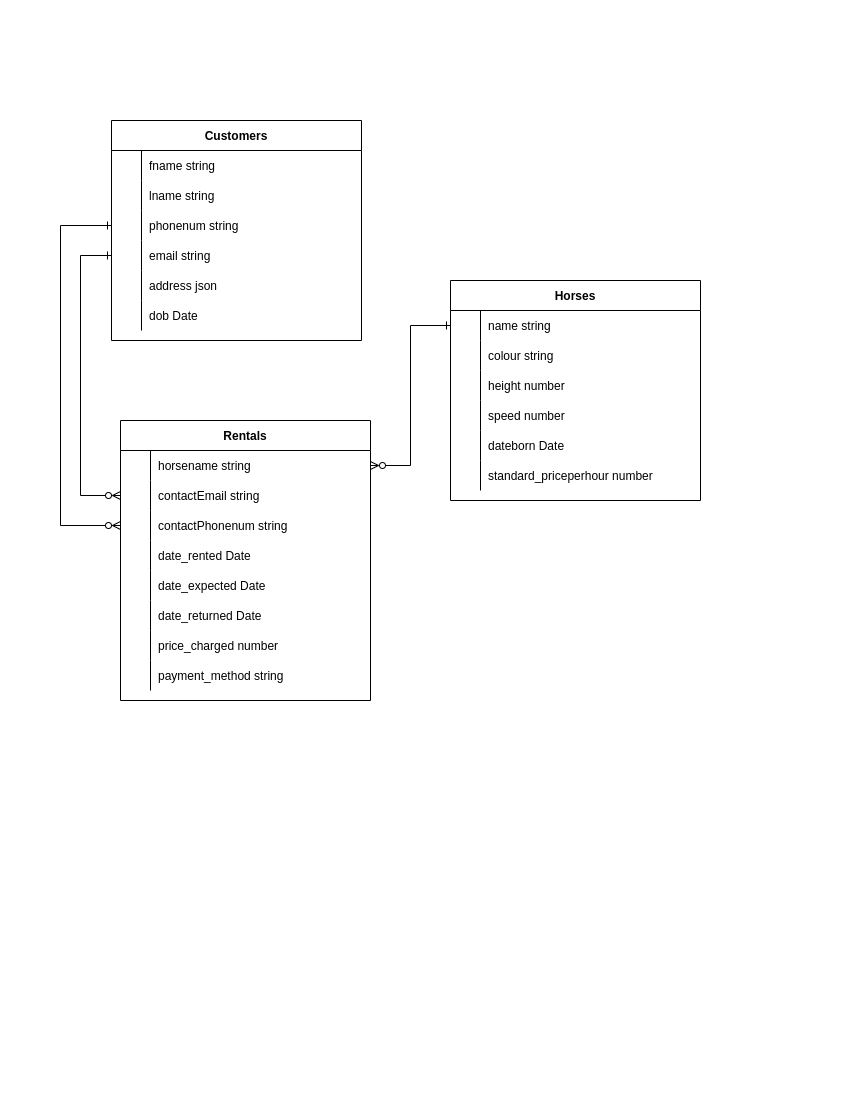

The diagram above was exported from draw.io. Its source (the exported page's mxGraphModel, read from the mxfile embedded in the PNG):
<mxGraphModel dx="1428" dy="843" grid="1" gridSize="10" guides="1" tooltips="1" connect="1" arrows="1" fold="1" page="1" pageScale="1" pageWidth="850" pageHeight="1100" math="0" shadow="0" extFonts="Permanent Marker^https://fonts.googleapis.com/css?family=Permanent+Marker">
  <root>
    <mxCell id="0" />
    <mxCell id="1" parent="0" />
    <mxCell id="C-vyLk0tnHw3VtMMgP7b-2" value="Rentals" style="shape=table;startSize=30;container=1;collapsible=1;childLayout=tableLayout;fixedRows=1;rowLines=0;fontStyle=1;align=center;resizeLast=1;" parent="1" vertex="1">
      <mxGeometry x="120" y="420" width="250" height="280" as="geometry" />
    </mxCell>
    <mxCell id="C-vyLk0tnHw3VtMMgP7b-6" value="" style="shape=partialRectangle;collapsible=0;dropTarget=0;pointerEvents=0;fillColor=none;points=[[0,0.5],[1,0.5]];portConstraint=eastwest;top=0;left=0;right=0;bottom=0;" parent="C-vyLk0tnHw3VtMMgP7b-2" vertex="1">
      <mxGeometry y="30" width="250" height="30" as="geometry" />
    </mxCell>
    <mxCell id="C-vyLk0tnHw3VtMMgP7b-7" value="" style="shape=partialRectangle;overflow=hidden;connectable=0;fillColor=none;top=0;left=0;bottom=0;right=0;" parent="C-vyLk0tnHw3VtMMgP7b-6" vertex="1">
      <mxGeometry width="30" height="30" as="geometry">
        <mxRectangle width="30" height="30" as="alternateBounds" />
      </mxGeometry>
    </mxCell>
    <mxCell id="C-vyLk0tnHw3VtMMgP7b-8" value="horsename string" style="shape=partialRectangle;overflow=hidden;connectable=0;fillColor=none;top=0;left=0;bottom=0;right=0;align=left;spacingLeft=6;" parent="C-vyLk0tnHw3VtMMgP7b-6" vertex="1">
      <mxGeometry x="30" width="220" height="30" as="geometry">
        <mxRectangle width="220" height="30" as="alternateBounds" />
      </mxGeometry>
    </mxCell>
    <mxCell id="C-vyLk0tnHw3VtMMgP7b-9" value="" style="shape=partialRectangle;collapsible=0;dropTarget=0;pointerEvents=0;fillColor=none;points=[[0,0.5],[1,0.5]];portConstraint=eastwest;top=0;left=0;right=0;bottom=0;" parent="C-vyLk0tnHw3VtMMgP7b-2" vertex="1">
      <mxGeometry y="60" width="250" height="30" as="geometry" />
    </mxCell>
    <mxCell id="C-vyLk0tnHw3VtMMgP7b-10" value="" style="shape=partialRectangle;overflow=hidden;connectable=0;fillColor=none;top=0;left=0;bottom=0;right=0;" parent="C-vyLk0tnHw3VtMMgP7b-9" vertex="1">
      <mxGeometry width="30" height="30" as="geometry">
        <mxRectangle width="30" height="30" as="alternateBounds" />
      </mxGeometry>
    </mxCell>
    <mxCell id="C-vyLk0tnHw3VtMMgP7b-11" value="contactEmail string" style="shape=partialRectangle;overflow=hidden;connectable=0;fillColor=none;top=0;left=0;bottom=0;right=0;align=left;spacingLeft=6;" parent="C-vyLk0tnHw3VtMMgP7b-9" vertex="1">
      <mxGeometry x="30" width="220" height="30" as="geometry">
        <mxRectangle width="220" height="30" as="alternateBounds" />
      </mxGeometry>
    </mxCell>
    <mxCell id="Zidtw1GXGhI2DsKWfvp8-29" value="" style="shape=tableRow;horizontal=0;startSize=0;swimlaneHead=0;swimlaneBody=0;fillColor=none;collapsible=0;dropTarget=0;points=[[0,0.5],[1,0.5]];portConstraint=eastwest;top=0;left=0;right=0;bottom=0;" vertex="1" parent="C-vyLk0tnHw3VtMMgP7b-2">
      <mxGeometry y="90" width="250" height="30" as="geometry" />
    </mxCell>
    <mxCell id="Zidtw1GXGhI2DsKWfvp8-30" value="" style="shape=partialRectangle;connectable=0;fillColor=none;top=0;left=0;bottom=0;right=0;editable=1;overflow=hidden;" vertex="1" parent="Zidtw1GXGhI2DsKWfvp8-29">
      <mxGeometry width="30" height="30" as="geometry">
        <mxRectangle width="30" height="30" as="alternateBounds" />
      </mxGeometry>
    </mxCell>
    <mxCell id="Zidtw1GXGhI2DsKWfvp8-31" value="contactPhonenum string" style="shape=partialRectangle;connectable=0;fillColor=none;top=0;left=0;bottom=0;right=0;align=left;spacingLeft=6;overflow=hidden;" vertex="1" parent="Zidtw1GXGhI2DsKWfvp8-29">
      <mxGeometry x="30" width="220" height="30" as="geometry">
        <mxRectangle width="220" height="30" as="alternateBounds" />
      </mxGeometry>
    </mxCell>
    <mxCell id="Zidtw1GXGhI2DsKWfvp8-32" value="" style="shape=tableRow;horizontal=0;startSize=0;swimlaneHead=0;swimlaneBody=0;fillColor=none;collapsible=0;dropTarget=0;points=[[0,0.5],[1,0.5]];portConstraint=eastwest;top=0;left=0;right=0;bottom=0;" vertex="1" parent="C-vyLk0tnHw3VtMMgP7b-2">
      <mxGeometry y="120" width="250" height="30" as="geometry" />
    </mxCell>
    <mxCell id="Zidtw1GXGhI2DsKWfvp8-33" value="" style="shape=partialRectangle;connectable=0;fillColor=none;top=0;left=0;bottom=0;right=0;editable=1;overflow=hidden;" vertex="1" parent="Zidtw1GXGhI2DsKWfvp8-32">
      <mxGeometry width="30" height="30" as="geometry">
        <mxRectangle width="30" height="30" as="alternateBounds" />
      </mxGeometry>
    </mxCell>
    <mxCell id="Zidtw1GXGhI2DsKWfvp8-34" value="date_rented Date" style="shape=partialRectangle;connectable=0;fillColor=none;top=0;left=0;bottom=0;right=0;align=left;spacingLeft=6;overflow=hidden;" vertex="1" parent="Zidtw1GXGhI2DsKWfvp8-32">
      <mxGeometry x="30" width="220" height="30" as="geometry">
        <mxRectangle width="220" height="30" as="alternateBounds" />
      </mxGeometry>
    </mxCell>
    <mxCell id="Zidtw1GXGhI2DsKWfvp8-35" value="" style="shape=tableRow;horizontal=0;startSize=0;swimlaneHead=0;swimlaneBody=0;fillColor=none;collapsible=0;dropTarget=0;points=[[0,0.5],[1,0.5]];portConstraint=eastwest;top=0;left=0;right=0;bottom=0;" vertex="1" parent="C-vyLk0tnHw3VtMMgP7b-2">
      <mxGeometry y="150" width="250" height="30" as="geometry" />
    </mxCell>
    <mxCell id="Zidtw1GXGhI2DsKWfvp8-36" value="" style="shape=partialRectangle;connectable=0;fillColor=none;top=0;left=0;bottom=0;right=0;editable=1;overflow=hidden;" vertex="1" parent="Zidtw1GXGhI2DsKWfvp8-35">
      <mxGeometry width="30" height="30" as="geometry">
        <mxRectangle width="30" height="30" as="alternateBounds" />
      </mxGeometry>
    </mxCell>
    <mxCell id="Zidtw1GXGhI2DsKWfvp8-37" value="date_expected Date" style="shape=partialRectangle;connectable=0;fillColor=none;top=0;left=0;bottom=0;right=0;align=left;spacingLeft=6;overflow=hidden;" vertex="1" parent="Zidtw1GXGhI2DsKWfvp8-35">
      <mxGeometry x="30" width="220" height="30" as="geometry">
        <mxRectangle width="220" height="30" as="alternateBounds" />
      </mxGeometry>
    </mxCell>
    <mxCell id="Zidtw1GXGhI2DsKWfvp8-38" value="" style="shape=tableRow;horizontal=0;startSize=0;swimlaneHead=0;swimlaneBody=0;fillColor=none;collapsible=0;dropTarget=0;points=[[0,0.5],[1,0.5]];portConstraint=eastwest;top=0;left=0;right=0;bottom=0;" vertex="1" parent="C-vyLk0tnHw3VtMMgP7b-2">
      <mxGeometry y="180" width="250" height="30" as="geometry" />
    </mxCell>
    <mxCell id="Zidtw1GXGhI2DsKWfvp8-39" value="" style="shape=partialRectangle;connectable=0;fillColor=none;top=0;left=0;bottom=0;right=0;editable=1;overflow=hidden;" vertex="1" parent="Zidtw1GXGhI2DsKWfvp8-38">
      <mxGeometry width="30" height="30" as="geometry">
        <mxRectangle width="30" height="30" as="alternateBounds" />
      </mxGeometry>
    </mxCell>
    <mxCell id="Zidtw1GXGhI2DsKWfvp8-40" value="date_returned Date" style="shape=partialRectangle;connectable=0;fillColor=none;top=0;left=0;bottom=0;right=0;align=left;spacingLeft=6;overflow=hidden;" vertex="1" parent="Zidtw1GXGhI2DsKWfvp8-38">
      <mxGeometry x="30" width="220" height="30" as="geometry">
        <mxRectangle width="220" height="30" as="alternateBounds" />
      </mxGeometry>
    </mxCell>
    <mxCell id="Zidtw1GXGhI2DsKWfvp8-41" value="" style="shape=tableRow;horizontal=0;startSize=0;swimlaneHead=0;swimlaneBody=0;fillColor=none;collapsible=0;dropTarget=0;points=[[0,0.5],[1,0.5]];portConstraint=eastwest;top=0;left=0;right=0;bottom=0;" vertex="1" parent="C-vyLk0tnHw3VtMMgP7b-2">
      <mxGeometry y="210" width="250" height="30" as="geometry" />
    </mxCell>
    <mxCell id="Zidtw1GXGhI2DsKWfvp8-42" value="" style="shape=partialRectangle;connectable=0;fillColor=none;top=0;left=0;bottom=0;right=0;editable=1;overflow=hidden;" vertex="1" parent="Zidtw1GXGhI2DsKWfvp8-41">
      <mxGeometry width="30" height="30" as="geometry">
        <mxRectangle width="30" height="30" as="alternateBounds" />
      </mxGeometry>
    </mxCell>
    <mxCell id="Zidtw1GXGhI2DsKWfvp8-43" value="price_charged number" style="shape=partialRectangle;connectable=0;fillColor=none;top=0;left=0;bottom=0;right=0;align=left;spacingLeft=6;overflow=hidden;" vertex="1" parent="Zidtw1GXGhI2DsKWfvp8-41">
      <mxGeometry x="30" width="220" height="30" as="geometry">
        <mxRectangle width="220" height="30" as="alternateBounds" />
      </mxGeometry>
    </mxCell>
    <mxCell id="Zidtw1GXGhI2DsKWfvp8-44" value="" style="shape=tableRow;horizontal=0;startSize=0;swimlaneHead=0;swimlaneBody=0;fillColor=none;collapsible=0;dropTarget=0;points=[[0,0.5],[1,0.5]];portConstraint=eastwest;top=0;left=0;right=0;bottom=0;" vertex="1" parent="C-vyLk0tnHw3VtMMgP7b-2">
      <mxGeometry y="240" width="250" height="30" as="geometry" />
    </mxCell>
    <mxCell id="Zidtw1GXGhI2DsKWfvp8-45" value="" style="shape=partialRectangle;connectable=0;fillColor=none;top=0;left=0;bottom=0;right=0;editable=1;overflow=hidden;" vertex="1" parent="Zidtw1GXGhI2DsKWfvp8-44">
      <mxGeometry width="30" height="30" as="geometry">
        <mxRectangle width="30" height="30" as="alternateBounds" />
      </mxGeometry>
    </mxCell>
    <mxCell id="Zidtw1GXGhI2DsKWfvp8-46" value="payment_method string" style="shape=partialRectangle;connectable=0;fillColor=none;top=0;left=0;bottom=0;right=0;align=left;spacingLeft=6;overflow=hidden;" vertex="1" parent="Zidtw1GXGhI2DsKWfvp8-44">
      <mxGeometry x="30" width="220" height="30" as="geometry">
        <mxRectangle width="220" height="30" as="alternateBounds" />
      </mxGeometry>
    </mxCell>
    <mxCell id="C-vyLk0tnHw3VtMMgP7b-13" value="Horses" style="shape=table;startSize=30;container=1;collapsible=1;childLayout=tableLayout;fixedRows=1;rowLines=0;fontStyle=1;align=center;resizeLast=1;" parent="1" vertex="1">
      <mxGeometry x="450" y="280" width="250" height="220" as="geometry" />
    </mxCell>
    <mxCell id="C-vyLk0tnHw3VtMMgP7b-17" value="" style="shape=partialRectangle;collapsible=0;dropTarget=0;pointerEvents=0;fillColor=none;points=[[0,0.5],[1,0.5]];portConstraint=eastwest;top=0;left=0;right=0;bottom=0;" parent="C-vyLk0tnHw3VtMMgP7b-13" vertex="1">
      <mxGeometry y="30" width="250" height="30" as="geometry" />
    </mxCell>
    <mxCell id="C-vyLk0tnHw3VtMMgP7b-18" value="" style="shape=partialRectangle;overflow=hidden;connectable=0;fillColor=none;top=0;left=0;bottom=0;right=0;" parent="C-vyLk0tnHw3VtMMgP7b-17" vertex="1">
      <mxGeometry width="30" height="30" as="geometry">
        <mxRectangle width="30" height="30" as="alternateBounds" />
      </mxGeometry>
    </mxCell>
    <mxCell id="C-vyLk0tnHw3VtMMgP7b-19" value="name string" style="shape=partialRectangle;overflow=hidden;connectable=0;fillColor=none;top=0;left=0;bottom=0;right=0;align=left;spacingLeft=6;" parent="C-vyLk0tnHw3VtMMgP7b-17" vertex="1">
      <mxGeometry x="30" width="220" height="30" as="geometry">
        <mxRectangle width="220" height="30" as="alternateBounds" />
      </mxGeometry>
    </mxCell>
    <mxCell id="C-vyLk0tnHw3VtMMgP7b-20" value="" style="shape=partialRectangle;collapsible=0;dropTarget=0;pointerEvents=0;fillColor=none;points=[[0,0.5],[1,0.5]];portConstraint=eastwest;top=0;left=0;right=0;bottom=0;" parent="C-vyLk0tnHw3VtMMgP7b-13" vertex="1">
      <mxGeometry y="60" width="250" height="30" as="geometry" />
    </mxCell>
    <mxCell id="C-vyLk0tnHw3VtMMgP7b-21" value="" style="shape=partialRectangle;overflow=hidden;connectable=0;fillColor=none;top=0;left=0;bottom=0;right=0;" parent="C-vyLk0tnHw3VtMMgP7b-20" vertex="1">
      <mxGeometry width="30" height="30" as="geometry">
        <mxRectangle width="30" height="30" as="alternateBounds" />
      </mxGeometry>
    </mxCell>
    <mxCell id="C-vyLk0tnHw3VtMMgP7b-22" value="colour string" style="shape=partialRectangle;overflow=hidden;connectable=0;fillColor=none;top=0;left=0;bottom=0;right=0;align=left;spacingLeft=6;" parent="C-vyLk0tnHw3VtMMgP7b-20" vertex="1">
      <mxGeometry x="30" width="220" height="30" as="geometry">
        <mxRectangle width="220" height="30" as="alternateBounds" />
      </mxGeometry>
    </mxCell>
    <mxCell id="Zidtw1GXGhI2DsKWfvp8-1" value="" style="shape=tableRow;horizontal=0;startSize=0;swimlaneHead=0;swimlaneBody=0;fillColor=none;collapsible=0;dropTarget=0;points=[[0,0.5],[1,0.5]];portConstraint=eastwest;top=0;left=0;right=0;bottom=0;" vertex="1" parent="C-vyLk0tnHw3VtMMgP7b-13">
      <mxGeometry y="90" width="250" height="30" as="geometry" />
    </mxCell>
    <mxCell id="Zidtw1GXGhI2DsKWfvp8-2" value="" style="shape=partialRectangle;connectable=0;fillColor=none;top=0;left=0;bottom=0;right=0;editable=1;overflow=hidden;" vertex="1" parent="Zidtw1GXGhI2DsKWfvp8-1">
      <mxGeometry width="30" height="30" as="geometry">
        <mxRectangle width="30" height="30" as="alternateBounds" />
      </mxGeometry>
    </mxCell>
    <mxCell id="Zidtw1GXGhI2DsKWfvp8-3" value="height number" style="shape=partialRectangle;connectable=0;fillColor=none;top=0;left=0;bottom=0;right=0;align=left;spacingLeft=6;overflow=hidden;" vertex="1" parent="Zidtw1GXGhI2DsKWfvp8-1">
      <mxGeometry x="30" width="220" height="30" as="geometry">
        <mxRectangle width="220" height="30" as="alternateBounds" />
      </mxGeometry>
    </mxCell>
    <mxCell id="Zidtw1GXGhI2DsKWfvp8-4" value="" style="shape=tableRow;horizontal=0;startSize=0;swimlaneHead=0;swimlaneBody=0;fillColor=none;collapsible=0;dropTarget=0;points=[[0,0.5],[1,0.5]];portConstraint=eastwest;top=0;left=0;right=0;bottom=0;" vertex="1" parent="C-vyLk0tnHw3VtMMgP7b-13">
      <mxGeometry y="120" width="250" height="30" as="geometry" />
    </mxCell>
    <mxCell id="Zidtw1GXGhI2DsKWfvp8-5" value="" style="shape=partialRectangle;connectable=0;fillColor=none;top=0;left=0;bottom=0;right=0;editable=1;overflow=hidden;" vertex="1" parent="Zidtw1GXGhI2DsKWfvp8-4">
      <mxGeometry width="30" height="30" as="geometry">
        <mxRectangle width="30" height="30" as="alternateBounds" />
      </mxGeometry>
    </mxCell>
    <mxCell id="Zidtw1GXGhI2DsKWfvp8-6" value="speed number" style="shape=partialRectangle;connectable=0;fillColor=none;top=0;left=0;bottom=0;right=0;align=left;spacingLeft=6;overflow=hidden;" vertex="1" parent="Zidtw1GXGhI2DsKWfvp8-4">
      <mxGeometry x="30" width="220" height="30" as="geometry">
        <mxRectangle width="220" height="30" as="alternateBounds" />
      </mxGeometry>
    </mxCell>
    <mxCell id="Zidtw1GXGhI2DsKWfvp8-7" value="" style="shape=tableRow;horizontal=0;startSize=0;swimlaneHead=0;swimlaneBody=0;fillColor=none;collapsible=0;dropTarget=0;points=[[0,0.5],[1,0.5]];portConstraint=eastwest;top=0;left=0;right=0;bottom=0;" vertex="1" parent="C-vyLk0tnHw3VtMMgP7b-13">
      <mxGeometry y="150" width="250" height="30" as="geometry" />
    </mxCell>
    <mxCell id="Zidtw1GXGhI2DsKWfvp8-8" value="" style="shape=partialRectangle;connectable=0;fillColor=none;top=0;left=0;bottom=0;right=0;editable=1;overflow=hidden;" vertex="1" parent="Zidtw1GXGhI2DsKWfvp8-7">
      <mxGeometry width="30" height="30" as="geometry">
        <mxRectangle width="30" height="30" as="alternateBounds" />
      </mxGeometry>
    </mxCell>
    <mxCell id="Zidtw1GXGhI2DsKWfvp8-9" value="dateborn Date" style="shape=partialRectangle;connectable=0;fillColor=none;top=0;left=0;bottom=0;right=0;align=left;spacingLeft=6;overflow=hidden;" vertex="1" parent="Zidtw1GXGhI2DsKWfvp8-7">
      <mxGeometry x="30" width="220" height="30" as="geometry">
        <mxRectangle width="220" height="30" as="alternateBounds" />
      </mxGeometry>
    </mxCell>
    <mxCell id="Zidtw1GXGhI2DsKWfvp8-10" value="" style="shape=tableRow;horizontal=0;startSize=0;swimlaneHead=0;swimlaneBody=0;fillColor=none;collapsible=0;dropTarget=0;points=[[0,0.5],[1,0.5]];portConstraint=eastwest;top=0;left=0;right=0;bottom=0;" vertex="1" parent="C-vyLk0tnHw3VtMMgP7b-13">
      <mxGeometry y="180" width="250" height="30" as="geometry" />
    </mxCell>
    <mxCell id="Zidtw1GXGhI2DsKWfvp8-11" value="" style="shape=partialRectangle;connectable=0;fillColor=none;top=0;left=0;bottom=0;right=0;editable=1;overflow=hidden;" vertex="1" parent="Zidtw1GXGhI2DsKWfvp8-10">
      <mxGeometry width="30" height="30" as="geometry">
        <mxRectangle width="30" height="30" as="alternateBounds" />
      </mxGeometry>
    </mxCell>
    <mxCell id="Zidtw1GXGhI2DsKWfvp8-12" value="standard_priceperhour number" style="shape=partialRectangle;connectable=0;fillColor=none;top=0;left=0;bottom=0;right=0;align=left;spacingLeft=6;overflow=hidden;" vertex="1" parent="Zidtw1GXGhI2DsKWfvp8-10">
      <mxGeometry x="30" width="220" height="30" as="geometry">
        <mxRectangle width="220" height="30" as="alternateBounds" />
      </mxGeometry>
    </mxCell>
    <mxCell id="C-vyLk0tnHw3VtMMgP7b-23" value="Customers" style="shape=table;startSize=30;container=1;collapsible=1;childLayout=tableLayout;fixedRows=1;rowLines=0;fontStyle=1;align=center;resizeLast=1;" parent="1" vertex="1">
      <mxGeometry x="111" y="120" width="250" height="220" as="geometry" />
    </mxCell>
    <mxCell id="C-vyLk0tnHw3VtMMgP7b-27" value="" style="shape=partialRectangle;collapsible=0;dropTarget=0;pointerEvents=0;fillColor=none;points=[[0,0.5],[1,0.5]];portConstraint=eastwest;top=0;left=0;right=0;bottom=0;" parent="C-vyLk0tnHw3VtMMgP7b-23" vertex="1">
      <mxGeometry y="30" width="250" height="30" as="geometry" />
    </mxCell>
    <mxCell id="C-vyLk0tnHw3VtMMgP7b-28" value="" style="shape=partialRectangle;overflow=hidden;connectable=0;fillColor=none;top=0;left=0;bottom=0;right=0;" parent="C-vyLk0tnHw3VtMMgP7b-27" vertex="1">
      <mxGeometry width="30" height="30" as="geometry">
        <mxRectangle width="30" height="30" as="alternateBounds" />
      </mxGeometry>
    </mxCell>
    <mxCell id="C-vyLk0tnHw3VtMMgP7b-29" value="fname string " style="shape=partialRectangle;overflow=hidden;connectable=0;fillColor=none;top=0;left=0;bottom=0;right=0;align=left;spacingLeft=6;" parent="C-vyLk0tnHw3VtMMgP7b-27" vertex="1">
      <mxGeometry x="30" width="220" height="30" as="geometry">
        <mxRectangle width="220" height="30" as="alternateBounds" />
      </mxGeometry>
    </mxCell>
    <mxCell id="Zidtw1GXGhI2DsKWfvp8-13" value="" style="shape=tableRow;horizontal=0;startSize=0;swimlaneHead=0;swimlaneBody=0;fillColor=none;collapsible=0;dropTarget=0;points=[[0,0.5],[1,0.5]];portConstraint=eastwest;top=0;left=0;right=0;bottom=0;" vertex="1" parent="C-vyLk0tnHw3VtMMgP7b-23">
      <mxGeometry y="60" width="250" height="30" as="geometry" />
    </mxCell>
    <mxCell id="Zidtw1GXGhI2DsKWfvp8-14" value="" style="shape=partialRectangle;connectable=0;fillColor=none;top=0;left=0;bottom=0;right=0;editable=1;overflow=hidden;" vertex="1" parent="Zidtw1GXGhI2DsKWfvp8-13">
      <mxGeometry width="30" height="30" as="geometry">
        <mxRectangle width="30" height="30" as="alternateBounds" />
      </mxGeometry>
    </mxCell>
    <mxCell id="Zidtw1GXGhI2DsKWfvp8-15" value="lname string" style="shape=partialRectangle;connectable=0;fillColor=none;top=0;left=0;bottom=0;right=0;align=left;spacingLeft=6;overflow=hidden;" vertex="1" parent="Zidtw1GXGhI2DsKWfvp8-13">
      <mxGeometry x="30" width="220" height="30" as="geometry">
        <mxRectangle width="220" height="30" as="alternateBounds" />
      </mxGeometry>
    </mxCell>
    <mxCell id="Zidtw1GXGhI2DsKWfvp8-19" value="" style="shape=tableRow;horizontal=0;startSize=0;swimlaneHead=0;swimlaneBody=0;fillColor=none;collapsible=0;dropTarget=0;points=[[0,0.5],[1,0.5]];portConstraint=eastwest;top=0;left=0;right=0;bottom=0;" vertex="1" parent="C-vyLk0tnHw3VtMMgP7b-23">
      <mxGeometry y="90" width="250" height="30" as="geometry" />
    </mxCell>
    <mxCell id="Zidtw1GXGhI2DsKWfvp8-20" value="" style="shape=partialRectangle;connectable=0;fillColor=none;top=0;left=0;bottom=0;right=0;editable=1;overflow=hidden;" vertex="1" parent="Zidtw1GXGhI2DsKWfvp8-19">
      <mxGeometry width="30" height="30" as="geometry">
        <mxRectangle width="30" height="30" as="alternateBounds" />
      </mxGeometry>
    </mxCell>
    <mxCell id="Zidtw1GXGhI2DsKWfvp8-21" value="phonenum string" style="shape=partialRectangle;connectable=0;fillColor=none;top=0;left=0;bottom=0;right=0;align=left;spacingLeft=6;overflow=hidden;" vertex="1" parent="Zidtw1GXGhI2DsKWfvp8-19">
      <mxGeometry x="30" width="220" height="30" as="geometry">
        <mxRectangle width="220" height="30" as="alternateBounds" />
      </mxGeometry>
    </mxCell>
    <mxCell id="Zidtw1GXGhI2DsKWfvp8-16" value="" style="shape=tableRow;horizontal=0;startSize=0;swimlaneHead=0;swimlaneBody=0;fillColor=none;collapsible=0;dropTarget=0;points=[[0,0.5],[1,0.5]];portConstraint=eastwest;top=0;left=0;right=0;bottom=0;" vertex="1" parent="C-vyLk0tnHw3VtMMgP7b-23">
      <mxGeometry y="120" width="250" height="30" as="geometry" />
    </mxCell>
    <mxCell id="Zidtw1GXGhI2DsKWfvp8-17" value="" style="shape=partialRectangle;connectable=0;fillColor=none;top=0;left=0;bottom=0;right=0;editable=1;overflow=hidden;" vertex="1" parent="Zidtw1GXGhI2DsKWfvp8-16">
      <mxGeometry width="30" height="30" as="geometry">
        <mxRectangle width="30" height="30" as="alternateBounds" />
      </mxGeometry>
    </mxCell>
    <mxCell id="Zidtw1GXGhI2DsKWfvp8-18" value="email string" style="shape=partialRectangle;connectable=0;fillColor=none;top=0;left=0;bottom=0;right=0;align=left;spacingLeft=6;overflow=hidden;" vertex="1" parent="Zidtw1GXGhI2DsKWfvp8-16">
      <mxGeometry x="30" width="220" height="30" as="geometry">
        <mxRectangle width="220" height="30" as="alternateBounds" />
      </mxGeometry>
    </mxCell>
    <mxCell id="Zidtw1GXGhI2DsKWfvp8-22" value="" style="shape=tableRow;horizontal=0;startSize=0;swimlaneHead=0;swimlaneBody=0;fillColor=none;collapsible=0;dropTarget=0;points=[[0,0.5],[1,0.5]];portConstraint=eastwest;top=0;left=0;right=0;bottom=0;" vertex="1" parent="C-vyLk0tnHw3VtMMgP7b-23">
      <mxGeometry y="150" width="250" height="30" as="geometry" />
    </mxCell>
    <mxCell id="Zidtw1GXGhI2DsKWfvp8-23" value="" style="shape=partialRectangle;connectable=0;fillColor=none;top=0;left=0;bottom=0;right=0;editable=1;overflow=hidden;" vertex="1" parent="Zidtw1GXGhI2DsKWfvp8-22">
      <mxGeometry width="30" height="30" as="geometry">
        <mxRectangle width="30" height="30" as="alternateBounds" />
      </mxGeometry>
    </mxCell>
    <mxCell id="Zidtw1GXGhI2DsKWfvp8-24" value="address json" style="shape=partialRectangle;connectable=0;fillColor=none;top=0;left=0;bottom=0;right=0;align=left;spacingLeft=6;overflow=hidden;" vertex="1" parent="Zidtw1GXGhI2DsKWfvp8-22">
      <mxGeometry x="30" width="220" height="30" as="geometry">
        <mxRectangle width="220" height="30" as="alternateBounds" />
      </mxGeometry>
    </mxCell>
    <mxCell id="Zidtw1GXGhI2DsKWfvp8-25" value="" style="shape=tableRow;horizontal=0;startSize=0;swimlaneHead=0;swimlaneBody=0;fillColor=none;collapsible=0;dropTarget=0;points=[[0,0.5],[1,0.5]];portConstraint=eastwest;top=0;left=0;right=0;bottom=0;" vertex="1" parent="C-vyLk0tnHw3VtMMgP7b-23">
      <mxGeometry y="180" width="250" height="30" as="geometry" />
    </mxCell>
    <mxCell id="Zidtw1GXGhI2DsKWfvp8-26" value="" style="shape=partialRectangle;connectable=0;fillColor=none;top=0;left=0;bottom=0;right=0;editable=1;overflow=hidden;" vertex="1" parent="Zidtw1GXGhI2DsKWfvp8-25">
      <mxGeometry width="30" height="30" as="geometry">
        <mxRectangle width="30" height="30" as="alternateBounds" />
      </mxGeometry>
    </mxCell>
    <mxCell id="Zidtw1GXGhI2DsKWfvp8-27" value="dob Date" style="shape=partialRectangle;connectable=0;fillColor=none;top=0;left=0;bottom=0;right=0;align=left;spacingLeft=6;overflow=hidden;" vertex="1" parent="Zidtw1GXGhI2DsKWfvp8-25">
      <mxGeometry x="30" width="220" height="30" as="geometry">
        <mxRectangle width="220" height="30" as="alternateBounds" />
      </mxGeometry>
    </mxCell>
    <mxCell id="Zidtw1GXGhI2DsKWfvp8-28" style="edgeStyle=orthogonalEdgeStyle;rounded=0;orthogonalLoop=1;jettySize=auto;html=1;startArrow=ERzeroToMany;startFill=0;endArrow=ERone;endFill=0;" edge="1" parent="1" source="C-vyLk0tnHw3VtMMgP7b-6" target="C-vyLk0tnHw3VtMMgP7b-17">
      <mxGeometry relative="1" as="geometry" />
    </mxCell>
    <mxCell id="Zidtw1GXGhI2DsKWfvp8-47" style="edgeStyle=orthogonalEdgeStyle;rounded=0;orthogonalLoop=1;jettySize=auto;html=1;startArrow=ERzeroToMany;startFill=0;endArrow=ERone;endFill=0;" edge="1" parent="1" source="C-vyLk0tnHw3VtMMgP7b-9" target="Zidtw1GXGhI2DsKWfvp8-16">
      <mxGeometry relative="1" as="geometry">
        <Array as="points">
          <mxPoint x="80" y="495" />
          <mxPoint x="80" y="255" />
        </Array>
      </mxGeometry>
    </mxCell>
    <mxCell id="Zidtw1GXGhI2DsKWfvp8-50" style="edgeStyle=orthogonalEdgeStyle;rounded=0;orthogonalLoop=1;jettySize=auto;html=1;startArrow=ERzeroToMany;startFill=0;endArrow=ERone;endFill=0;" edge="1" parent="1" source="Zidtw1GXGhI2DsKWfvp8-29" target="Zidtw1GXGhI2DsKWfvp8-19">
      <mxGeometry relative="1" as="geometry">
        <Array as="points">
          <mxPoint x="60" y="525" />
          <mxPoint x="60" y="225" />
        </Array>
      </mxGeometry>
    </mxCell>
  </root>
</mxGraphModel>